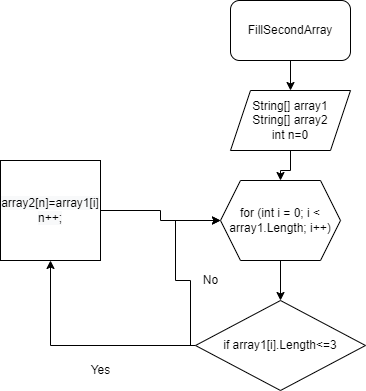

The diagram above was exported from draw.io. Its source (the exported page's mxGraphModel, read from the mxfile embedded in the PNG):
<mxGraphModel dx="850" dy="466" grid="1" gridSize="10" guides="1" tooltips="1" connect="1" arrows="1" fold="1" page="1" pageScale="1" pageWidth="827" pageHeight="1169" background="#FFFFFF" math="0" shadow="0">
  <root>
    <mxCell id="0" />
    <mxCell id="1" parent="0" />
    <mxCell id="b-z1axS5CBxEjUuKm_as-10" value="" style="edgeStyle=orthogonalEdgeStyle;rounded=0;orthogonalLoop=1;jettySize=auto;html=1;" edge="1" parent="1" source="b-z1axS5CBxEjUuKm_as-2" target="b-z1axS5CBxEjUuKm_as-3">
      <mxGeometry relative="1" as="geometry" />
    </mxCell>
    <mxCell id="b-z1axS5CBxEjUuKm_as-2" value="FillSecondArray" style="rounded=1;whiteSpace=wrap;html=1;" vertex="1" parent="1">
      <mxGeometry x="310" y="30" width="120" height="60" as="geometry" />
    </mxCell>
    <mxCell id="b-z1axS5CBxEjUuKm_as-11" value="" style="edgeStyle=orthogonalEdgeStyle;rounded=0;orthogonalLoop=1;jettySize=auto;html=1;" edge="1" parent="1" source="b-z1axS5CBxEjUuKm_as-3" target="b-z1axS5CBxEjUuKm_as-7">
      <mxGeometry relative="1" as="geometry" />
    </mxCell>
    <mxCell id="b-z1axS5CBxEjUuKm_as-3" value="String[] array1&lt;br&gt;String[] array2&lt;br&gt;int n=0" style="shape=parallelogram;perimeter=parallelogramPerimeter;whiteSpace=wrap;html=1;fixedSize=1;" vertex="1" parent="1">
      <mxGeometry x="310" y="120" width="120" height="60" as="geometry" />
    </mxCell>
    <mxCell id="b-z1axS5CBxEjUuKm_as-12" value="" style="edgeStyle=orthogonalEdgeStyle;rounded=0;orthogonalLoop=1;jettySize=auto;html=1;" edge="1" parent="1" source="b-z1axS5CBxEjUuKm_as-7" target="b-z1axS5CBxEjUuKm_as-8">
      <mxGeometry relative="1" as="geometry" />
    </mxCell>
    <mxCell id="b-z1axS5CBxEjUuKm_as-7" value="for (int i = 0; i &amp;lt; array1.Length; i++)" style="shape=hexagon;perimeter=hexagonPerimeter2;whiteSpace=wrap;html=1;fixedSize=1;" vertex="1" parent="1">
      <mxGeometry x="300" y="210" width="120" height="80" as="geometry" />
    </mxCell>
    <mxCell id="b-z1axS5CBxEjUuKm_as-15" style="edgeStyle=orthogonalEdgeStyle;rounded=0;orthogonalLoop=1;jettySize=auto;html=1;entryX=0;entryY=0.5;entryDx=0;entryDy=0;" edge="1" parent="1" source="b-z1axS5CBxEjUuKm_as-8" target="b-z1axS5CBxEjUuKm_as-7">
      <mxGeometry relative="1" as="geometry">
        <Array as="points">
          <mxPoint x="270" y="375" />
          <mxPoint x="270" y="310" />
          <mxPoint x="255" y="310" />
          <mxPoint x="255" y="250" />
        </Array>
      </mxGeometry>
    </mxCell>
    <mxCell id="b-z1axS5CBxEjUuKm_as-19" style="edgeStyle=orthogonalEdgeStyle;rounded=0;orthogonalLoop=1;jettySize=auto;html=1;entryX=0.5;entryY=1;entryDx=0;entryDy=0;" edge="1" parent="1" source="b-z1axS5CBxEjUuKm_as-8" target="b-z1axS5CBxEjUuKm_as-18">
      <mxGeometry relative="1" as="geometry" />
    </mxCell>
    <mxCell id="b-z1axS5CBxEjUuKm_as-8" value="if array1[i].Length&amp;lt;=3" style="rhombus;whiteSpace=wrap;html=1;labelBackgroundColor=#FFFFFF;" vertex="1" parent="1">
      <mxGeometry x="275" y="330" width="170" height="90" as="geometry" />
    </mxCell>
    <mxCell id="b-z1axS5CBxEjUuKm_as-21" style="edgeStyle=orthogonalEdgeStyle;rounded=0;orthogonalLoop=1;jettySize=auto;html=1;" edge="1" parent="1" source="b-z1axS5CBxEjUuKm_as-18">
      <mxGeometry relative="1" as="geometry">
        <mxPoint x="300" y="250" as="targetPoint" />
      </mxGeometry>
    </mxCell>
    <mxCell id="b-z1axS5CBxEjUuKm_as-18" value="&lt;span style=&quot;background-color: rgb(248, 249, 250);&quot;&gt;array2[n]=array1[i]&lt;br&gt;n++;&lt;br&gt;&lt;/span&gt;" style="whiteSpace=wrap;html=1;aspect=fixed;labelBackgroundColor=#FFFFFF;" vertex="1" parent="1">
      <mxGeometry x="80" y="190" width="100" height="100" as="geometry" />
    </mxCell>
    <mxCell id="b-z1axS5CBxEjUuKm_as-22" value="Yes" style="text;html=1;align=center;verticalAlign=middle;resizable=0;points=[];autosize=1;strokeColor=none;fillColor=none;" vertex="1" parent="1">
      <mxGeometry x="160" y="385" width="40" height="30" as="geometry" />
    </mxCell>
    <mxCell id="b-z1axS5CBxEjUuKm_as-23" value="No" style="text;html=1;align=center;verticalAlign=middle;resizable=0;points=[];autosize=1;strokeColor=none;fillColor=none;" vertex="1" parent="1">
      <mxGeometry x="270" y="295" width="40" height="30" as="geometry" />
    </mxCell>
  </root>
</mxGraphModel>